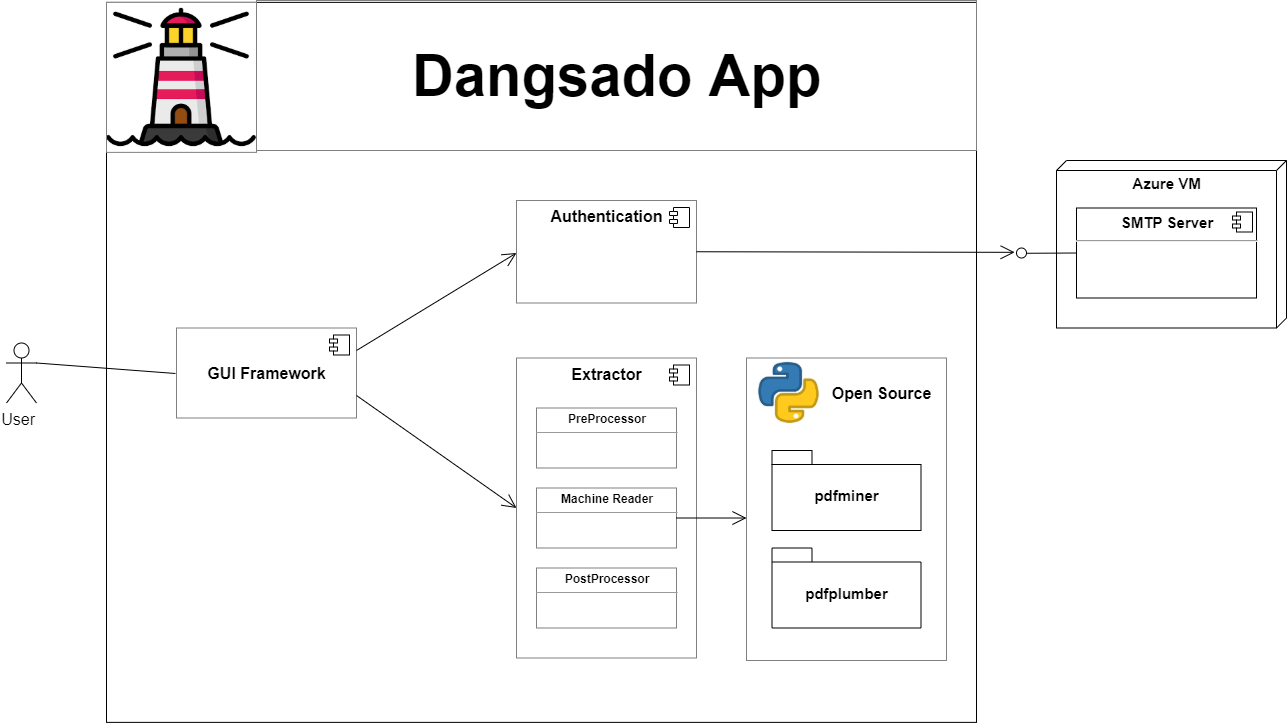

The diagram above was exported from draw.io. Its source (the exported page's mxGraphModel, read from the mxfile embedded in the PNG):
<mxGraphModel dx="1133" dy="948" grid="1" gridSize="10" guides="1" tooltips="1" connect="1" arrows="1" fold="1" page="1" pageScale="1" pageWidth="827" pageHeight="1169" math="0" shadow="0">
  <root>
    <mxCell id="fGf6zaKBHMOgrjhA02Y3-0" />
    <mxCell id="fGf6zaKBHMOgrjhA02Y3-1" parent="fGf6zaKBHMOgrjhA02Y3-0" />
    <mxCell id="fGf6zaKBHMOgrjhA02Y3-2" value="" style="html=1;strokeWidth=1;fillColor=none;fontSize=20;" parent="fGf6zaKBHMOgrjhA02Y3-1" vertex="1">
      <mxGeometry x="540" y="271.87" width="870" height="720" as="geometry" />
    </mxCell>
    <mxCell id="sS1OyZIIVWNdNWOg-uxb-4" value="" style="html=1;dropTarget=0;strokeColor=#808080;strokeWidth=1;fillColor=none;fontSize=16;fontStyle=1;verticalAlign=top;align=right;" parent="fGf6zaKBHMOgrjhA02Y3-1" vertex="1">
      <mxGeometry x="1180" y="627.5" width="200" height="302.5" as="geometry" />
    </mxCell>
    <mxCell id="FfM-yqLPTkpwhodZ26AS-0" value="" style="shape=image;verticalLabelPosition=bottom;labelBackgroundColor=#ffffff;verticalAlign=top;aspect=fixed;imageAspect=0;image=data:image/png,(base64 omitted: 5120 chars);" vertex="1" parent="fGf6zaKBHMOgrjhA02Y3-1">
      <mxGeometry x="1190" y="630" width="65" height="65" as="geometry" />
    </mxCell>
    <mxCell id="fGf6zaKBHMOgrjhA02Y3-3" value="" style="shape=image;verticalLabelPosition=bottom;labelBackgroundColor=#ffffff;verticalAlign=top;aspect=fixed;imageAspect=0;image=data:image/png,(base64 omitted: 5216 chars);imageBorder=#808080;fontSize=20;fontStyle=1" parent="fGf6zaKBHMOgrjhA02Y3-1" vertex="1">
      <mxGeometry x="540" y="271.87" width="150" height="150" as="geometry" />
    </mxCell>
    <mxCell id="fGf6zaKBHMOgrjhA02Y3-4" value="&lt;span style=&quot;font-weight: 700&quot;&gt;Dangsado App&lt;/span&gt;" style="html=1;strokeWidth=1;fillColor=none;fontSize=58;strokeColor=#808080;" parent="fGf6zaKBHMOgrjhA02Y3-1" vertex="1">
      <mxGeometry x="690" y="270" width="720" height="150" as="geometry" />
    </mxCell>
    <mxCell id="fGf6zaKBHMOgrjhA02Y3-5" value="&lt;span style=&quot;font-size: 16px&quot;&gt;GUI Framework&lt;/span&gt;" style="html=1;dropTarget=0;strokeColor=#808080;strokeWidth=1;fillColor=none;fontSize=16;fontStyle=1;verticalAlign=middle;" parent="fGf6zaKBHMOgrjhA02Y3-1" vertex="1">
      <mxGeometry x="610" y="597.5" width="180" height="90" as="geometry" />
    </mxCell>
    <mxCell id="fGf6zaKBHMOgrjhA02Y3-6" value="" style="shape=component;jettyWidth=8;jettyHeight=4;" parent="fGf6zaKBHMOgrjhA02Y3-5" vertex="1">
      <mxGeometry x="1" width="20" height="20" relative="1" as="geometry">
        <mxPoint x="-27" y="7" as="offset" />
      </mxGeometry>
    </mxCell>
    <mxCell id="fGf6zaKBHMOgrjhA02Y3-7" value="&lt;span style=&quot;font-size: 16px;&quot;&gt;Extractor&lt;/span&gt;" style="html=1;dropTarget=0;strokeColor=#808080;strokeWidth=1;fillColor=none;fontSize=16;fontStyle=1;verticalAlign=top;" parent="fGf6zaKBHMOgrjhA02Y3-1" vertex="1">
      <mxGeometry x="950" y="627.5" width="180" height="300" as="geometry" />
    </mxCell>
    <mxCell id="fGf6zaKBHMOgrjhA02Y3-8" value="" style="shape=component;jettyWidth=8;jettyHeight=4;" parent="fGf6zaKBHMOgrjhA02Y3-7" vertex="1">
      <mxGeometry x="1" width="20" height="20" relative="1" as="geometry">
        <mxPoint x="-27" y="7" as="offset" />
      </mxGeometry>
    </mxCell>
    <mxCell id="fGf6zaKBHMOgrjhA02Y3-12" value="&lt;p style=&quot;margin: 0px ; margin-top: 4px ; text-align: center&quot;&gt;&lt;b&gt;PreProcessor&lt;/b&gt;&lt;/p&gt;&lt;hr size=&quot;1&quot;&gt;&lt;div style=&quot;height: 2px&quot;&gt;&lt;/div&gt;" style="verticalAlign=top;align=left;overflow=fill;fontSize=12;fontFamily=Helvetica;html=1;strokeColor=#808080;strokeWidth=1;fillColor=none;" parent="fGf6zaKBHMOgrjhA02Y3-1" vertex="1">
      <mxGeometry x="970" y="677.5" width="140" height="60" as="geometry" />
    </mxCell>
    <mxCell id="fGf6zaKBHMOgrjhA02Y3-13" value="&lt;p style=&quot;margin: 0px ; margin-top: 4px ; text-align: center&quot;&gt;&lt;b&gt;Machine Reader&lt;/b&gt;&lt;/p&gt;&lt;hr size=&quot;1&quot;&gt;&lt;div style=&quot;height: 2px&quot;&gt;&lt;/div&gt;" style="verticalAlign=top;align=left;overflow=fill;fontSize=12;fontFamily=Helvetica;html=1;strokeColor=#808080;strokeWidth=1;fillColor=none;" parent="fGf6zaKBHMOgrjhA02Y3-1" vertex="1">
      <mxGeometry x="970" y="757.5" width="140" height="60" as="geometry" />
    </mxCell>
    <mxCell id="fGf6zaKBHMOgrjhA02Y3-14" value="&lt;p style=&quot;margin: 0px ; margin-top: 4px ; text-align: center&quot;&gt;&lt;b&gt;PostProcessor&lt;/b&gt;&lt;/p&gt;&lt;hr size=&quot;1&quot;&gt;&lt;div style=&quot;height: 2px&quot;&gt;&lt;/div&gt;" style="verticalAlign=top;align=left;overflow=fill;fontSize=12;fontFamily=Helvetica;html=1;strokeColor=#808080;strokeWidth=1;fillColor=none;" parent="fGf6zaKBHMOgrjhA02Y3-1" vertex="1">
      <mxGeometry x="970" y="837.5" width="140" height="60" as="geometry" />
    </mxCell>
    <mxCell id="fGf6zaKBHMOgrjhA02Y3-15" value="" style="endArrow=open;endFill=1;endSize=12;html=1;fontSize=16;exitX=1;exitY=0.5;exitDx=0;exitDy=0;entryX=0;entryY=0.529;entryDx=0;entryDy=0;entryPerimeter=0;" parent="fGf6zaKBHMOgrjhA02Y3-1" source="fGf6zaKBHMOgrjhA02Y3-13" target="sS1OyZIIVWNdNWOg-uxb-4" edge="1">
      <mxGeometry width="160" relative="1" as="geometry">
        <mxPoint x="1161" y="807.5" as="sourcePoint" />
        <mxPoint x="1160" y="787" as="targetPoint" />
      </mxGeometry>
    </mxCell>
    <mxCell id="fGf6zaKBHMOgrjhA02Y3-18" value="" style="endArrow=open;endFill=1;endSize=12;html=1;fontSize=16;exitX=1;exitY=0.25;exitDx=0;exitDy=0;entryX=0;entryY=0.5;entryDx=0;entryDy=0;" parent="fGf6zaKBHMOgrjhA02Y3-1" source="fGf6zaKBHMOgrjhA02Y3-5" edge="1">
      <mxGeometry width="160" relative="1" as="geometry">
        <mxPoint x="1140" y="532.5" as="sourcePoint" />
        <mxPoint x="950" y="522.4999999999998" as="targetPoint" />
      </mxGeometry>
    </mxCell>
    <mxCell id="fGf6zaKBHMOgrjhA02Y3-19" value="" style="endArrow=open;endFill=1;endSize=12;html=1;fontSize=16;exitX=1;exitY=0.75;exitDx=0;exitDy=0;entryX=0;entryY=0.5;entryDx=0;entryDy=0;" parent="fGf6zaKBHMOgrjhA02Y3-1" source="fGf6zaKBHMOgrjhA02Y3-5" target="fGf6zaKBHMOgrjhA02Y3-7" edge="1">
      <mxGeometry width="160" relative="1" as="geometry">
        <mxPoint x="780" y="532.5" as="sourcePoint" />
        <mxPoint x="960" y="532.5" as="targetPoint" />
      </mxGeometry>
    </mxCell>
    <mxCell id="fGf6zaKBHMOgrjhA02Y3-30" value="Authentication" style="html=1;dropTarget=0;strokeColor=#808080;strokeWidth=1;fillColor=none;fontSize=16;fontStyle=1;verticalAlign=top;" parent="fGf6zaKBHMOgrjhA02Y3-1" vertex="1">
      <mxGeometry x="950" y="470" width="180" height="102.5" as="geometry" />
    </mxCell>
    <mxCell id="fGf6zaKBHMOgrjhA02Y3-31" value="" style="shape=component;jettyWidth=8;jettyHeight=4;" parent="fGf6zaKBHMOgrjhA02Y3-30" vertex="1">
      <mxGeometry x="1" width="20" height="20" relative="1" as="geometry">
        <mxPoint x="-27" y="7" as="offset" />
      </mxGeometry>
    </mxCell>
    <mxCell id="bQtDFiFyQLc674-rfznN-0" value="" style="endArrow=open;endFill=1;endSize=12;html=1;fontSize=16;exitX=1;exitY=0.5;exitDx=0;exitDy=0;entryX=-0.183;entryY=0.433;entryDx=0;entryDy=0;entryPerimeter=0;" parent="fGf6zaKBHMOgrjhA02Y3-1" source="fGf6zaKBHMOgrjhA02Y3-30" target="sS1OyZIIVWNdNWOg-uxb-1" edge="1">
      <mxGeometry width="160" relative="1" as="geometry">
        <mxPoint x="1180" y="582.9999999999998" as="sourcePoint" />
        <mxPoint x="1360" y="521" as="targetPoint" />
      </mxGeometry>
    </mxCell>
    <mxCell id="bQtDFiFyQLc674-rfznN-1" value="Azure VM" style="verticalAlign=top;align=center;spacingTop=8;spacingLeft=2;spacingRight=12;shape=cube;size=10;direction=south;fontStyle=1;html=1;fontSize=15;" parent="fGf6zaKBHMOgrjhA02Y3-1" vertex="1">
      <mxGeometry x="1490" y="430" width="230" height="167.5" as="geometry" />
    </mxCell>
    <mxCell id="bQtDFiFyQLc674-rfznN-2" value="&lt;p style=&quot;margin: 6px 0px 0px ; text-align: center ; font-size: 15px&quot;&gt;&lt;b style=&quot;font-size: 15px&quot;&gt;SMTP Server&lt;/b&gt;&lt;/p&gt;&lt;hr style=&quot;font-size: 15px&quot;&gt;&lt;p style=&quot;margin: 0px 0px 0px 8px ; font-size: 15px&quot;&gt;&lt;br style=&quot;font-size: 15px&quot;&gt;&lt;br style=&quot;font-size: 15px&quot;&gt;&lt;/p&gt;" style="align=left;overflow=fill;html=1;dropTarget=0;fontSize=15;" parent="fGf6zaKBHMOgrjhA02Y3-1" vertex="1">
      <mxGeometry x="1510" y="477.5" width="180" height="90" as="geometry" />
    </mxCell>
    <mxCell id="bQtDFiFyQLc674-rfznN-3" value="" style="shape=component;jettyWidth=8;jettyHeight=4;" parent="bQtDFiFyQLc674-rfznN-2" vertex="1">
      <mxGeometry x="1" width="20" height="20" relative="1" as="geometry">
        <mxPoint x="-24" y="4" as="offset" />
      </mxGeometry>
    </mxCell>
    <mxCell id="sS1OyZIIVWNdNWOg-uxb-0" value="" style="rounded=0;orthogonalLoop=1;jettySize=auto;html=1;endArrow=none;endFill=0;fontSize=20;exitX=0;exitY=0.5;exitDx=0;exitDy=0;entryX=1.017;entryY=0.528;entryDx=0;entryDy=0;entryPerimeter=0;" parent="fGf6zaKBHMOgrjhA02Y3-1" source="bQtDFiFyQLc674-rfznN-2" target="sS1OyZIIVWNdNWOg-uxb-1" edge="1">
      <mxGeometry relative="1" as="geometry">
        <mxPoint x="1525" y="545" as="sourcePoint" />
        <mxPoint x="1907" y="1114" as="targetPoint" />
      </mxGeometry>
    </mxCell>
    <mxCell id="sS1OyZIIVWNdNWOg-uxb-1" value="" style="ellipse;whiteSpace=wrap;html=1;fontFamily=Helvetica;fontSize=12;fontColor=#000000;align=center;strokeColor=#000000;fillColor=#ffffff;points=[];aspect=fixed;resizable=0;" parent="fGf6zaKBHMOgrjhA02Y3-1" vertex="1">
      <mxGeometry x="1450" y="517.5" width="10" height="10" as="geometry" />
    </mxCell>
    <mxCell id="sS1OyZIIVWNdNWOg-uxb-2" value="pdfminer" style="shape=folder;fontStyle=1;spacingTop=10;tabWidth=40;tabHeight=14;tabPosition=left;html=1;fontSize=15;align=center;" parent="fGf6zaKBHMOgrjhA02Y3-1" vertex="1">
      <mxGeometry x="1205.5" y="720" width="149" height="80" as="geometry" />
    </mxCell>
    <mxCell id="sS1OyZIIVWNdNWOg-uxb-3" value="pdfplumber" style="shape=folder;fontStyle=1;spacingTop=10;tabWidth=40;tabHeight=14;tabPosition=left;html=1;fontSize=15;align=center;" parent="fGf6zaKBHMOgrjhA02Y3-1" vertex="1">
      <mxGeometry x="1205.5" y="817.5" width="149" height="80" as="geometry" />
    </mxCell>
    <mxCell id="FfM-yqLPTkpwhodZ26AS-3" value="Open Source" style="text;html=1;align=center;verticalAlign=middle;resizable=0;points=[];autosize=1;fontSize=16;fontStyle=1" vertex="1" parent="fGf6zaKBHMOgrjhA02Y3-1">
      <mxGeometry x="1255" y="652.5" width="120" height="20" as="geometry" />
    </mxCell>
    <mxCell id="FfM-yqLPTkpwhodZ26AS-4" value="User" style="shape=umlActor;verticalLabelPosition=bottom;labelBackgroundColor=#ffffff;verticalAlign=top;html=1;outlineConnect=0;fontSize=16;align=right;" vertex="1" parent="fGf6zaKBHMOgrjhA02Y3-1">
      <mxGeometry x="440" y="612.5" width="30" height="60" as="geometry" />
    </mxCell>
    <mxCell id="fT9ikx750itevx9uUOrQ-4" value="" style="endArrow=none;html=1;fontSize=16;exitX=1;exitY=0.3333333333333333;exitDx=0;exitDy=0;exitPerimeter=0;" edge="1" parent="fGf6zaKBHMOgrjhA02Y3-1" source="FfM-yqLPTkpwhodZ26AS-4">
      <mxGeometry width="50" height="50" relative="1" as="geometry">
        <mxPoint x="830" y="720" as="sourcePoint" />
        <mxPoint x="609" y="643" as="targetPoint" />
      </mxGeometry>
    </mxCell>
  </root>
</mxGraphModel>